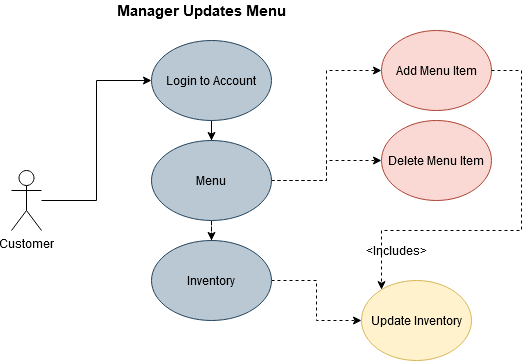

The diagram above was exported from draw.io. Its source (the exported page's mxGraphModel, read from the mxfile embedded in the PNG):
<mxGraphModel dx="782" dy="427" grid="1" gridSize="10" guides="1" tooltips="1" connect="1" arrows="1" fold="1" page="1" pageScale="1" pageWidth="850" pageHeight="1100" math="0" shadow="0">
  <root>
    <mxCell id="qznMFCjtRabBEZCD6gTG-0" />
    <mxCell id="qznMFCjtRabBEZCD6gTG-1" parent="qznMFCjtRabBEZCD6gTG-0" />
    <mxCell id="2cnbdYk8vYuwk7qCFqBr-1" style="edgeStyle=orthogonalEdgeStyle;rounded=0;orthogonalLoop=1;jettySize=auto;html=1;exitX=0.5;exitY=0.5;exitDx=0;exitDy=0;exitPerimeter=0;entryX=0;entryY=0.5;entryDx=0;entryDy=0;" parent="qznMFCjtRabBEZCD6gTG-1" source="fxC_jLJxJy-2mMskQgJd-0" target="fxC_jLJxJy-2mMskQgJd-6" edge="1">
      <mxGeometry relative="1" as="geometry" />
    </mxCell>
    <mxCell id="2cnbdYk8vYuwk7qCFqBr-2" style="edgeStyle=orthogonalEdgeStyle;rounded=0;orthogonalLoop=1;jettySize=auto;html=1;exitX=0.5;exitY=0.5;exitDx=0;exitDy=0;exitPerimeter=0;entryX=0;entryY=0.5;entryDx=0;entryDy=0;" parent="qznMFCjtRabBEZCD6gTG-1" source="fxC_jLJxJy-2mMskQgJd-0" target="hitgf9uAqJc7Al1qJiYC-4" edge="1">
      <mxGeometry relative="1" as="geometry" />
    </mxCell>
    <mxCell id="2cnbdYk8vYuwk7qCFqBr-3" style="edgeStyle=orthogonalEdgeStyle;rounded=0;orthogonalLoop=1;jettySize=auto;html=1;exitX=0.5;exitY=0.5;exitDx=0;exitDy=0;exitPerimeter=0;entryX=0;entryY=0.5;entryDx=0;entryDy=0;" parent="qznMFCjtRabBEZCD6gTG-1" source="fxC_jLJxJy-2mMskQgJd-0" target="5OqYqGbLgZyObmw4hCzq-0" edge="1">
      <mxGeometry relative="1" as="geometry" />
    </mxCell>
    <mxCell id="2cnbdYk8vYuwk7qCFqBr-4" style="edgeStyle=orthogonalEdgeStyle;rounded=0;orthogonalLoop=1;jettySize=auto;html=1;exitX=0.5;exitY=0.5;exitDx=0;exitDy=0;exitPerimeter=0;entryX=0;entryY=0.5;entryDx=0;entryDy=0;" parent="qznMFCjtRabBEZCD6gTG-1" source="fxC_jLJxJy-2mMskQgJd-0" target="hitgf9uAqJc7Al1qJiYC-2" edge="1">
      <mxGeometry relative="1" as="geometry" />
    </mxCell>
    <mxCell id="fxC_jLJxJy-2mMskQgJd-0" value="Manager" style="shape=umlActor;verticalLabelPosition=bottom;verticalAlign=top;html=1;outlineConnect=0;" parent="qznMFCjtRabBEZCD6gTG-1" vertex="1">
      <mxGeometry x="110" y="210" width="30" height="60" as="geometry" />
    </mxCell>
    <mxCell id="2cnbdYk8vYuwk7qCFqBr-7" style="edgeStyle=orthogonalEdgeStyle;rounded=0;orthogonalLoop=1;jettySize=auto;html=1;exitX=1;exitY=0.5;exitDx=0;exitDy=0;entryX=0;entryY=0.5;entryDx=0;entryDy=0;dashed=1;" parent="qznMFCjtRabBEZCD6gTG-1" source="fxC_jLJxJy-2mMskQgJd-6" target="hitgf9uAqJc7Al1qJiYC-1" edge="1">
      <mxGeometry relative="1" as="geometry" />
    </mxCell>
    <mxCell id="UT8TtMpS9ozx6Fznk7us-1" style="edgeStyle=orthogonalEdgeStyle;rounded=0;orthogonalLoop=1;jettySize=auto;html=1;entryX=0;entryY=0.5;entryDx=0;entryDy=0;dashed=1;" parent="qznMFCjtRabBEZCD6gTG-1" source="fxC_jLJxJy-2mMskQgJd-6" target="UT8TtMpS9ozx6Fznk7us-0" edge="1">
      <mxGeometry relative="1" as="geometry" />
    </mxCell>
    <mxCell id="UT8TtMpS9ozx6Fznk7us-6" style="edgeStyle=orthogonalEdgeStyle;rounded=0;orthogonalLoop=1;jettySize=auto;html=1;entryX=0.5;entryY=0;entryDx=0;entryDy=0;dashed=1;" parent="qznMFCjtRabBEZCD6gTG-1" source="fxC_jLJxJy-2mMskQgJd-6" target="UT8TtMpS9ozx6Fznk7us-4" edge="1">
      <mxGeometry relative="1" as="geometry">
        <Array as="points">
          <mxPoint x="675" y="10" />
        </Array>
      </mxGeometry>
    </mxCell>
    <mxCell id="fxC_jLJxJy-2mMskQgJd-6" value="Account/login" style="ellipse;whiteSpace=wrap;html=1;fillColor=#ffe6cc;strokeColor=#d79b00;" parent="qznMFCjtRabBEZCD6gTG-1" vertex="1">
      <mxGeometry x="270" y="10" width="120" height="80" as="geometry" />
    </mxCell>
    <mxCell id="2cnbdYk8vYuwk7qCFqBr-5" style="edgeStyle=orthogonalEdgeStyle;rounded=0;orthogonalLoop=1;jettySize=auto;html=1;entryX=0;entryY=0.5;entryDx=0;entryDy=0;dashed=1;" parent="qznMFCjtRabBEZCD6gTG-1" source="5OqYqGbLgZyObmw4hCzq-0" target="2cnbdYk8vYuwk7qCFqBr-0" edge="1">
      <mxGeometry relative="1" as="geometry">
        <Array as="points">
          <mxPoint x="510" y="270" />
        </Array>
      </mxGeometry>
    </mxCell>
    <mxCell id="5OqYqGbLgZyObmw4hCzq-0" value="Menu" style="ellipse;whiteSpace=wrap;html=1;fillColor=#ffe6cc;strokeColor=#d79b00;" parent="qznMFCjtRabBEZCD6gTG-1" vertex="1">
      <mxGeometry x="270" y="220" width="120" height="80" as="geometry" />
    </mxCell>
    <mxCell id="hitgf9uAqJc7Al1qJiYC-1" value="Change/Update password and username" style="ellipse;whiteSpace=wrap;html=1;fillColor=#fff2cc;strokeColor=#d6b656;" parent="qznMFCjtRabBEZCD6gTG-1" vertex="1">
      <mxGeometry x="500" y="10" width="120" height="80" as="geometry" />
    </mxCell>
    <mxCell id="2cnbdYk8vYuwk7qCFqBr-8" style="edgeStyle=orthogonalEdgeStyle;rounded=0;orthogonalLoop=1;jettySize=auto;html=1;exitX=1;exitY=0.5;exitDx=0;exitDy=0;entryX=-0.025;entryY=0.34;entryDx=0;entryDy=0;entryPerimeter=0;dashed=1;" parent="qznMFCjtRabBEZCD6gTG-1" source="hitgf9uAqJc7Al1qJiYC-2" target="hitgf9uAqJc7Al1qJiYC-3" edge="1">
      <mxGeometry relative="1" as="geometry">
        <Array as="points">
          <mxPoint x="450" y="380" />
          <mxPoint x="450" y="377" />
        </Array>
      </mxGeometry>
    </mxCell>
    <mxCell id="hitgf9uAqJc7Al1qJiYC-2" value="Inventory" style="ellipse;whiteSpace=wrap;html=1;fillColor=#ffe6cc;strokeColor=#d79b00;" parent="qznMFCjtRabBEZCD6gTG-1" vertex="1">
      <mxGeometry x="270" y="340" width="120" height="80" as="geometry" />
    </mxCell>
    <mxCell id="hitgf9uAqJc7Al1qJiYC-3" value="Decrement/Increment Items" style="ellipse;whiteSpace=wrap;html=1;fillColor=#fff2cc;strokeColor=#d6b656;" parent="qznMFCjtRabBEZCD6gTG-1" vertex="1">
      <mxGeometry x="510" y="360" width="80" height="50" as="geometry" />
    </mxCell>
    <mxCell id="UT8TtMpS9ozx6Fznk7us-3" style="edgeStyle=orthogonalEdgeStyle;rounded=0;orthogonalLoop=1;jettySize=auto;html=1;entryX=0;entryY=0.5;entryDx=0;entryDy=0;dashed=1;" parent="qznMFCjtRabBEZCD6gTG-1" source="hitgf9uAqJc7Al1qJiYC-4" target="UT8TtMpS9ozx6Fznk7us-2" edge="1">
      <mxGeometry relative="1" as="geometry" />
    </mxCell>
    <mxCell id="hitgf9uAqJc7Al1qJiYC-4" value="Create Order" style="ellipse;whiteSpace=wrap;html=1;fillColor=#ffe6cc;strokeColor=#d79b00;" parent="qznMFCjtRabBEZCD6gTG-1" vertex="1">
      <mxGeometry x="270" y="110" width="120" height="80" as="geometry" />
    </mxCell>
    <mxCell id="2cnbdYk8vYuwk7qCFqBr-0" value="Add/Delete Item" style="ellipse;whiteSpace=wrap;html=1;fillColor=#fff2cc;strokeColor=#d6b656;" parent="qznMFCjtRabBEZCD6gTG-1" vertex="1">
      <mxGeometry x="540" y="270" width="80" height="50" as="geometry" />
    </mxCell>
    <mxCell id="UT8TtMpS9ozx6Fznk7us-0" value="Update contact info and preferences" style="ellipse;whiteSpace=wrap;html=1;fillColor=#fff2cc;strokeColor=#d6b656;" parent="qznMFCjtRabBEZCD6gTG-1" vertex="1">
      <mxGeometry x="520" y="100" width="90" height="70" as="geometry" />
    </mxCell>
    <mxCell id="UT8TtMpS9ozx6Fznk7us-2" value="Cancel Order" style="ellipse;whiteSpace=wrap;html=1;fillColor=#fff2cc;strokeColor=#d6b656;" parent="qznMFCjtRabBEZCD6gTG-1" vertex="1">
      <mxGeometry x="470" y="170" width="90" height="70" as="geometry" />
    </mxCell>
    <mxCell id="UT8TtMpS9ozx6Fznk7us-4" value="View Order Status" style="ellipse;whiteSpace=wrap;html=1;fillColor=#fff2cc;strokeColor=#d6b656;" parent="qznMFCjtRabBEZCD6gTG-1" vertex="1">
      <mxGeometry x="630" y="70" width="90" height="70" as="geometry" />
    </mxCell>
  </root>
</mxGraphModel>